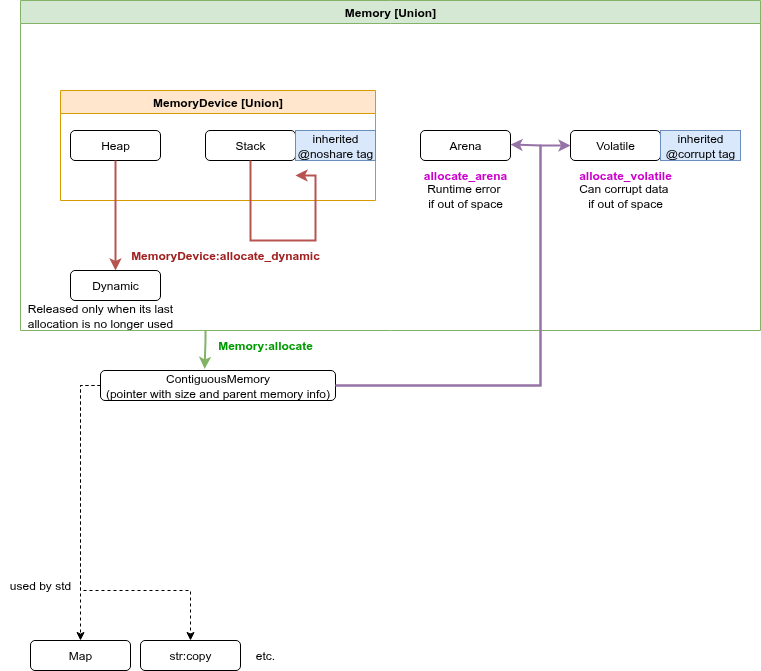

The diagram above was exported from draw.io. Its source (the exported page's mxGraphModel, read from the mxfile embedded in the PNG):
<mxGraphModel dx="1554" dy="1072" grid="1" gridSize="10" guides="1" tooltips="1" connect="1" arrows="1" fold="1" page="1" pageScale="1" pageWidth="850" pageHeight="1100" math="0" shadow="0">
  <root>
    <mxCell id="0" />
    <mxCell id="1" parent="0" />
    <mxCell id="cPiQxDjGQUgDLABEd1_T-18" value="Memory [Union]" style="swimlane;whiteSpace=wrap;html=1;fillColor=#d5e8d4;strokeColor=#82b366;" vertex="1" parent="1">
      <mxGeometry x="70" y="100" width="740" height="330" as="geometry" />
    </mxCell>
    <mxCell id="cPiQxDjGQUgDLABEd1_T-9" value="Arena" style="rounded=1;whiteSpace=wrap;html=1;" vertex="1" parent="cPiQxDjGQUgDLABEd1_T-18">
      <mxGeometry x="400" y="130" width="90" height="30" as="geometry" />
    </mxCell>
    <mxCell id="cPiQxDjGQUgDLABEd1_T-48" value="allocate_volatile" style="text;html=1;align=center;verticalAlign=middle;whiteSpace=wrap;rounded=0;fontColor=#CC00CC;fontStyle=1" vertex="1" parent="cPiQxDjGQUgDLABEd1_T-18">
      <mxGeometry x="550" y="160" width="110" height="30" as="geometry" />
    </mxCell>
    <mxCell id="cPiQxDjGQUgDLABEd1_T-62" value="Can corrupt data&amp;nbsp;&lt;div&gt;if out of space&lt;/div&gt;" style="text;html=1;align=center;verticalAlign=middle;whiteSpace=wrap;rounded=0;" vertex="1" parent="cPiQxDjGQUgDLABEd1_T-18">
      <mxGeometry x="550" y="180" width="110" height="30" as="geometry" />
    </mxCell>
    <mxCell id="cPiQxDjGQUgDLABEd1_T-47" value="allocate_arena" style="text;html=1;align=center;verticalAlign=middle;whiteSpace=wrap;rounded=0;fontColor=#CC00CC;fontStyle=1" vertex="1" parent="cPiQxDjGQUgDLABEd1_T-18">
      <mxGeometry x="390" y="160" width="110" height="30" as="geometry" />
    </mxCell>
    <mxCell id="cPiQxDjGQUgDLABEd1_T-63" value="Runtime error&amp;nbsp;&lt;div&gt;if out of space&lt;/div&gt;" style="text;html=1;align=center;verticalAlign=middle;whiteSpace=wrap;rounded=0;" vertex="1" parent="cPiQxDjGQUgDLABEd1_T-18">
      <mxGeometry x="385" y="180" width="120" height="30" as="geometry" />
    </mxCell>
    <mxCell id="cPiQxDjGQUgDLABEd1_T-49" style="edgeStyle=orthogonalEdgeStyle;rounded=0;orthogonalLoop=1;jettySize=auto;html=1;exitX=0.5;exitY=1;exitDx=0;exitDy=0;" edge="1" parent="cPiQxDjGQUgDLABEd1_T-18" source="cPiQxDjGQUgDLABEd1_T-47" target="cPiQxDjGQUgDLABEd1_T-47">
      <mxGeometry relative="1" as="geometry" />
    </mxCell>
    <mxCell id="cPiQxDjGQUgDLABEd1_T-16" value="MemoryDevice [Union]" style="swimlane;whiteSpace=wrap;html=1;fillColor=#ffe6cc;strokeColor=#d79b00;" vertex="1" parent="cPiQxDjGQUgDLABEd1_T-18">
      <mxGeometry x="40" y="90" width="315" height="110" as="geometry" />
    </mxCell>
    <mxCell id="cPiQxDjGQUgDLABEd1_T-1" value="Stack" style="rounded=1;whiteSpace=wrap;html=1;" vertex="1" parent="cPiQxDjGQUgDLABEd1_T-16">
      <mxGeometry x="145" y="40" width="90" height="30" as="geometry" />
    </mxCell>
    <mxCell id="cPiQxDjGQUgDLABEd1_T-21" value="inherited &lt;br&gt;@noshare tag" style="rounded=0;whiteSpace=wrap;html=1;fillColor=#dae8fc;strokeColor=#6c8ebf;" vertex="1" parent="cPiQxDjGQUgDLABEd1_T-16">
      <mxGeometry x="235" y="40" width="80" height="30" as="geometry" />
    </mxCell>
    <mxCell id="cPiQxDjGQUgDLABEd1_T-4" value="Heap" style="rounded=1;whiteSpace=wrap;html=1;" vertex="1" parent="cPiQxDjGQUgDLABEd1_T-18">
      <mxGeometry x="50" y="130" width="90" height="30" as="geometry" />
    </mxCell>
    <mxCell id="cPiQxDjGQUgDLABEd1_T-8" value="Dynamic" style="rounded=1;whiteSpace=wrap;html=1;" vertex="1" parent="cPiQxDjGQUgDLABEd1_T-18">
      <mxGeometry x="50" y="270" width="90" height="30" as="geometry" />
    </mxCell>
    <mxCell id="cPiQxDjGQUgDLABEd1_T-12" style="edgeStyle=orthogonalEdgeStyle;rounded=0;orthogonalLoop=1;jettySize=auto;html=1;exitX=0.5;exitY=1;exitDx=0;exitDy=0;entryX=0.5;entryY=0;entryDx=0;entryDy=0;fillColor=#f8cecc;strokeColor=#b85450;strokeWidth=2;" edge="1" parent="cPiQxDjGQUgDLABEd1_T-18" source="cPiQxDjGQUgDLABEd1_T-4" target="cPiQxDjGQUgDLABEd1_T-8">
      <mxGeometry relative="1" as="geometry" />
    </mxCell>
    <mxCell id="cPiQxDjGQUgDLABEd1_T-22" value="MemoryDevice:allocate_dynamic" style="text;html=1;align=center;verticalAlign=middle;whiteSpace=wrap;rounded=0;fontColor=#A22020;fontStyle=1" vertex="1" parent="cPiQxDjGQUgDLABEd1_T-18">
      <mxGeometry x="140" y="240" width="130" height="30" as="geometry" />
    </mxCell>
    <mxCell id="cPiQxDjGQUgDLABEd1_T-26" style="edgeStyle=orthogonalEdgeStyle;rounded=0;orthogonalLoop=1;jettySize=auto;html=1;exitX=0.5;exitY=1;exitDx=0;exitDy=0;entryX=1;entryY=0.5;entryDx=0;entryDy=0;fontColor=#FF0000;fillColor=#f8cecc;strokeColor=#b85450;strokeWidth=2;" edge="1" parent="cPiQxDjGQUgDLABEd1_T-18" source="cPiQxDjGQUgDLABEd1_T-1">
      <mxGeometry relative="1" as="geometry">
        <mxPoint x="230" y="190" as="sourcePoint" />
        <mxPoint x="275" y="175" as="targetPoint" />
        <Array as="points">
          <mxPoint x="230" y="240" />
          <mxPoint x="295" y="240" />
          <mxPoint x="295" y="175" />
        </Array>
      </mxGeometry>
    </mxCell>
    <mxCell id="cPiQxDjGQUgDLABEd1_T-10" value="Volatile" style="rounded=1;whiteSpace=wrap;html=1;" vertex="1" parent="cPiQxDjGQUgDLABEd1_T-18">
      <mxGeometry x="550" y="130" width="90" height="30" as="geometry" />
    </mxCell>
    <mxCell id="cPiQxDjGQUgDLABEd1_T-57" value="inherited &lt;br&gt;@corrupt tag" style="rounded=0;whiteSpace=wrap;html=1;fillColor=#dae8fc;strokeColor=#6c8ebf;" vertex="1" parent="cPiQxDjGQUgDLABEd1_T-18">
      <mxGeometry x="640" y="130" width="80" height="30" as="geometry" />
    </mxCell>
    <mxCell id="cPiQxDjGQUgDLABEd1_T-80" value="Released only when its last allocation is no longer used" style="text;html=1;align=center;verticalAlign=middle;whiteSpace=wrap;rounded=0;" vertex="1" parent="cPiQxDjGQUgDLABEd1_T-18">
      <mxGeometry y="300" width="160" height="30" as="geometry" />
    </mxCell>
    <mxCell id="cPiQxDjGQUgDLABEd1_T-56" value="Map" style="rounded=1;whiteSpace=wrap;html=1;" vertex="1" parent="1">
      <mxGeometry x="80" y="740" width="100" height="30" as="geometry" />
    </mxCell>
    <mxCell id="cPiQxDjGQUgDLABEd1_T-64" value="str:copy" style="rounded=1;whiteSpace=wrap;html=1;" vertex="1" parent="1">
      <mxGeometry x="190" y="740" width="100" height="30" as="geometry" />
    </mxCell>
    <mxCell id="cPiQxDjGQUgDLABEd1_T-65" value="etc." style="text;html=1;align=center;verticalAlign=middle;whiteSpace=wrap;rounded=0;" vertex="1" parent="1">
      <mxGeometry x="280" y="740" width="70" height="30" as="geometry" />
    </mxCell>
    <mxCell id="cPiQxDjGQUgDLABEd1_T-66" style="edgeStyle=orthogonalEdgeStyle;rounded=0;orthogonalLoop=1;jettySize=auto;html=1;exitX=0;exitY=0.5;exitDx=0;exitDy=0;entryX=0.5;entryY=0;entryDx=0;entryDy=0;dashed=1;" edge="1" parent="1" source="cPiQxDjGQUgDLABEd1_T-5" target="cPiQxDjGQUgDLABEd1_T-56">
      <mxGeometry relative="1" as="geometry" />
    </mxCell>
    <mxCell id="cPiQxDjGQUgDLABEd1_T-67" style="edgeStyle=orthogonalEdgeStyle;rounded=0;orthogonalLoop=1;jettySize=auto;html=1;exitX=0;exitY=0.5;exitDx=0;exitDy=0;entryX=0.5;entryY=0;entryDx=0;entryDy=0;dashed=1;" edge="1" parent="1" source="cPiQxDjGQUgDLABEd1_T-5" target="cPiQxDjGQUgDLABEd1_T-64">
      <mxGeometry relative="1" as="geometry">
        <Array as="points">
          <mxPoint x="130" y="485" />
          <mxPoint x="130" y="690" />
          <mxPoint x="240" y="690" />
        </Array>
      </mxGeometry>
    </mxCell>
    <mxCell id="cPiQxDjGQUgDLABEd1_T-68" value="used by std" style="text;html=1;align=center;verticalAlign=middle;whiteSpace=wrap;rounded=0;" vertex="1" parent="1">
      <mxGeometry x="50" y="670" width="80" height="30" as="geometry" />
    </mxCell>
    <mxCell id="cPiQxDjGQUgDLABEd1_T-27" value="Memory:allocate" style="text;html=1;align=center;verticalAlign=middle;whiteSpace=wrap;rounded=0;fontColor=#009900;fontStyle=1" vertex="1" parent="1">
      <mxGeometry x="250" y="430" width="130" height="30" as="geometry" />
    </mxCell>
    <mxCell id="cPiQxDjGQUgDLABEd1_T-5" value="ContiguousMemory&lt;br&gt;(pointer with size and parent memory info)" style="rounded=1;whiteSpace=wrap;html=1;" vertex="1" parent="1">
      <mxGeometry x="150" y="470" width="235" height="30" as="geometry" />
    </mxCell>
    <mxCell id="cPiQxDjGQUgDLABEd1_T-73" style="edgeStyle=orthogonalEdgeStyle;rounded=0;orthogonalLoop=1;jettySize=auto;html=1;exitX=0.25;exitY=1;exitDx=0;exitDy=0;entryX=0.443;entryY=-0.053;entryDx=0;entryDy=0;entryPerimeter=0;fillColor=#d5e8d4;strokeColor=#82b366;strokeWidth=2;" edge="1" parent="1" source="cPiQxDjGQUgDLABEd1_T-18" target="cPiQxDjGQUgDLABEd1_T-5">
      <mxGeometry relative="1" as="geometry">
        <mxPoint x="254" y="460" as="targetPoint" />
        <Array as="points">
          <mxPoint x="255" y="440" />
        </Array>
      </mxGeometry>
    </mxCell>
    <mxCell id="cPiQxDjGQUgDLABEd1_T-76" style="edgeStyle=orthogonalEdgeStyle;rounded=0;orthogonalLoop=1;jettySize=auto;html=1;exitX=1;exitY=0.5;exitDx=0;exitDy=0;entryX=0;entryY=0.5;entryDx=0;entryDy=0;fillColor=#e1d5e7;strokeColor=#9673a6;strokeWidth=2;" edge="1" parent="1" source="cPiQxDjGQUgDLABEd1_T-5" target="cPiQxDjGQUgDLABEd1_T-10">
      <mxGeometry relative="1" as="geometry">
        <mxPoint x="590" y="645" as="sourcePoint" />
        <mxPoint x="710" y="470" as="targetPoint" />
        <Array as="points">
          <mxPoint x="590" y="485" />
          <mxPoint x="590" y="245" />
        </Array>
      </mxGeometry>
    </mxCell>
    <mxCell id="cPiQxDjGQUgDLABEd1_T-77" style="edgeStyle=orthogonalEdgeStyle;rounded=0;orthogonalLoop=1;jettySize=auto;html=1;exitX=1;exitY=0.5;exitDx=0;exitDy=0;entryX=1;entryY=0.5;entryDx=0;entryDy=0;fillColor=#e1d5e7;strokeColor=#9673a6;strokeWidth=2;" edge="1" parent="1">
      <mxGeometry relative="1" as="geometry">
        <mxPoint x="385" y="485" as="sourcePoint" />
        <mxPoint x="560" y="244" as="targetPoint" />
        <Array as="points">
          <mxPoint x="590" y="485" />
          <mxPoint x="590" y="245" />
        </Array>
      </mxGeometry>
    </mxCell>
  </root>
</mxGraphModel>